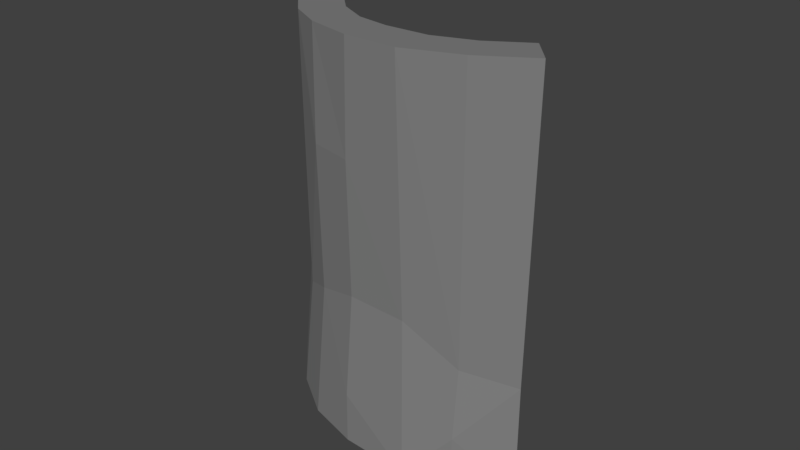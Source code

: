 # Source: Wall_big_x1_05.blend  (saved by Blender 2.79.0; exported with 4.5.12 LTS)
import bpy
from mathutils import Matrix  # noqa: F401  (used for matrix-valued properties, if any)

bpy.ops.wm.read_factory_settings(use_empty=True)
scene = bpy.context.scene
scene.name = 'Scene'

# ---- collections
col_collection_1 = bpy.data.collections.new('Collection 1'); scene.collection.children.link(col_collection_1)

# ---- materials (node trees are filled in below, after node groups)
mat_m_mixed_stone_wall_02 = bpy.data.materials.new('M_Mixed_stone_wall_02')
mat_m_mixed_stone_wall_02.alpha_threshold = 0.0
mat_m_mixed_stone_wall_02.diffuse_color = (0.2159, 0.2159, 0.2159, 1.0)
mat_m_mixed_stone_wall_02.roughness = 0.5

# ---- material node trees
mat_m_mixed_stone_wall_02.use_nodes = True; mat_m_mixed_stone_wall_02.node_tree.nodes.clear()
_N = mat_m_mixed_stone_wall_02.node_tree.nodes; _L = mat_m_mixed_stone_wall_02.node_tree.links
n0 = _N.new('ShaderNodeOutputMaterial'); n0.name = 'Material Output'; n0.location = (1200, 880)
n0.label = 'Material Out'
n1 = _N.new('ShaderNodeAddShader'); n1.name = 'Add Shader'; n1.location = (1000, 880)
n1.label = 'Shader Add Refl'
n2 = _N.new('ShaderNodeAddShader'); n2.name = 'Add Shader.001'; n2.location = (800, 880)
n2.label = 'Shader Add Spec'
n3 = _N.new('ShaderNodeBsdfRefraction'); n3.name = 'Refraction BSDF'; n3.location = (1200, 220)
n3.label = 'Refl BSDF'
n3.mute = True
n4 = _N.new('ShaderNodeMix'); n4.name = 'Mix'; n4.location = (1000, 220)
n4.label = 'Mix Color/Refl'
n4.data_type = 'RGBA'
n4.blend_type = 'MULTIPLY'
n4.inputs[0].default_value = 1.0
n4.inputs[6].default_value = (1.0, 1.0, 1.0, 1.0)
n4.inputs[7].default_value = (0.0, 0.0, 0.0, 0.0)
n5 = _N.new('ShaderNodeMixShader'); n5.name = 'Mix Shader'; n5.location = (600, 880)
n5.label = 'Shader Mix Alpha'
n6 = _N.new('ShaderNodeBsdfTransparent'); n6.name = 'Transparent BSDF'; n6.location = (400, 880)
n6.label = 'Alpha BSDF'
n6.mute = True
n7 = _N.new('ShaderNodeMix'); n7.name = 'Mix.001'; n7.location = (200, 1100)
n7.label = 'Mix Color/Alpha'
n7.data_type = 'RGBA'
n7.blend_type = 'MULTIPLY'
n7.inputs[0].default_value = 1.0
n7.inputs[6].default_value = (1.0, 1.0, 1.0, 1.0)
n7.inputs[7].default_value = (1.0, 1.0, 1.0, 1.0)
n8 = _N.new('ShaderNodeBsdfDiffuse'); n8.name = 'Diffuse BSDF'; n8.location = (400, 660)
n8.label = 'Diff BSDF'
n9 = _N.new('ShaderNodeMix'); n9.name = 'Mix.002'; n9.location = (200, 660)
n9.label = 'Mix Color/Diffuse'
n9.data_type = 'RGBA'
n9.blend_type = 'MULTIPLY'
n9.inputs[0].default_value = 1.0
n9.inputs[6].default_value = (0.2159, 0.2159, 0.2159, 1.0)
n9.inputs[7].default_value = (1.0, 1.0, 1.0, 1.0)
n10 = _N.new('ShaderNodeBsdfAnisotropic'); n10.name = 'Glossy BSDF'; n10.location = (400, 220)
n10.label = 'Spec BSDF'
n10.distribution = 'GGX'
n11 = _N.new('ShaderNodeMix'); n11.name = 'Mix.003'; n11.location = (200, 220)
n11.label = 'Mix Color/Spec'
n11.data_type = 'RGBA'
n11.blend_type = 'MULTIPLY'
n11.inputs[0].default_value = 1.0
n11.inputs[6].default_value = (0.1, 0.1, 0.1, 1.0)
n11.inputs[7].default_value = (0.0, 0.0, 0.0, 1.0)
n12 = _N.new('ShaderNodeMix'); n12.name = 'Mix.004'; n12.location = (200, 0)
n12.label = 'Mix Color/Hardness'
n12.data_type = 'RGBA'
n12.blend_type = 'MULTIPLY'
n12.inputs[0].default_value = 1.0
n12.inputs[6].default_value = (3.95, 3.95, 3.95, 3.95)
n12.inputs[7].default_value = (1.0, 1.0, 1.0, 1.0)
n13 = _N.new('ShaderNodeNormalMap'); n13.name = 'Normal Map'; n13.location = (200, 440)
n13.label = 'Normal/Map'
n13.mute = True
n14 = _N.new('ShaderNodeMix'); n14.name = 'Mix.005'; n14.location = (1000, 660)
n14.label = 'Bump/Map'
n14.mute = True
n14.data_type = 'RGBA'
n14.blend_type = 'MULTIPLY'
n14.inputs[0].default_value = 1.0
n14.inputs[6].default_value = (1.0, 1.0, 1.0, 1.0)
n14.inputs[7].default_value = (0.0, 0.0, 0.0, 1.0)
n15 = _N.new('ShaderNodeTexCoord'); n15.name = 'Texture Coordinate'; n15.location = (-600, 660)
n15.label = 'Texture Coords'
n16 = _N.new('ShaderNodeDisplacement'); n16.name = 'Displacement'; n16.location = (0, 0)
n16.inputs[1].default_value = 0.0
n16.inputs[2].default_value = 0.1
n17 = _N.new('ShaderNodeMath'); n17.name = 'Math'; n17.location = (0, 0)
n17.operation = 'POWER'
_L.new(n1.outputs[0], n0.inputs[0])
_L.new(n2.outputs[0], n1.inputs[0])
_L.new(n3.outputs[0], n1.inputs[1])
_L.new(n4.outputs[2], n3.inputs[0])
_L.new(n5.outputs[0], n2.inputs[0])
_L.new(n6.outputs[0], n5.inputs[1])
_L.new(n7.outputs[2], n5.inputs[0])
_L.new(n8.outputs[0], n5.inputs[2])
_L.new(n9.outputs[2], n8.inputs[0])
_L.new(n10.outputs[0], n2.inputs[1])
_L.new(n11.outputs[2], n10.inputs[0])
_L.new(n13.outputs[0], n8.inputs[2])
_L.new(n13.outputs[0], n10.inputs[4])
_L.new(n13.outputs[0], n3.inputs[3])
_L.new(n14.outputs[2], n16.inputs[0])
_L.new(n16.outputs[0], n0.inputs[2])
_L.new(n12.outputs[2], n17.inputs[0])
_L.new(n17.outputs[0], n10.inputs[1])
n0.is_active_output = True

# ---- world
world_world = bpy.data.worlds.new('World'); scene.world = world_world
world_world.color = (0.05088, 0.05088, 0.05088)
world_world.use_sun_shadow = False
world_world.sun_shadow_jitter_overblur = 0.0
world_world.cycles.sampling_method = 'MANUAL'

# ---- cameras
cam_camera = bpy.data.cameras.new('Camera')
cam_camera.clip_end = 100.0
cam_camera.lens = 35.0
cam_camera.sensor_width = 32.0
cam_camera.sensor_height = 18.0
cam_camera.ortho_scale = 7.314
cam_camera.dof.focus_distance = 0.0

# ---- meshes
me_untitled = bpy.data.meshes.new('Untitled')
me_untitled.from_pydata([(-165.5, 107.1, 286.6), (-165.5, 107.1, -286.7), (-160.5, 6.161, -286.6), (-62.94, 46.79, 286.6), (219.2, 53.31, -286.6), (-208.8, 63.74, 286.6), (-219.5, 53.1, -286.6), (-63.89, 46.99, -286.6), (-8.762, -38.8, -286.6), (-7.765, 39.04, -286.6), (92.37, -29.66, -285.9), (153.8, 0.8243, -209.7), (147.6, 15.52, -112.9), (209.7, 62.74, -132.2), (-8.734, -37.78, -209.7), (75.52, -13.12, -61.12), (-88.52, -28.68, -286.6), (-84.67, -9.787, -82.38), (-11.73, -21.72, -60.03), (-146.9, 17.3, -109.4), (-150.0, 18.63, 286.5), (-82.18, -15.05, 132.4), (-86.97, -8.632, 286.6), (-11.26, -25.66, 134.2), (144.6, 14.84, 286.6), (69.16, -18.6, 286.4), (208.8, 63.63, 286.7), (165.5, 107.1, -286.7), (115.8, 69.24, -286.6), (-5.835, 38.96, 71.82), (116.5, 70.79, 130.1), (165.4, 107.0, 286.6), (113.8, 67.61, 286.6), (57.29, 44.32, 286.6), (-9.226, 40.21, 286.6), (53.1, 44.74, -5.899), (-119.3, 71.71, 286.3), (-68.55, 51.6, 125.8), (-116.5, 69.56, -286.7), (-11.33, -22.13, 286.6), (-208.5, 64.01, -113.5), (155.0, -1.274, -286.6), (53.14, 48.83, -286.6)], [], [(38, 7, 2), (33, 34, 39), (22, 39, 3), (3, 36, 20), (31, 26, 13), (7, 16, 2), (10, 9, 42), (10, 42, 28), (4, 41, 28), (10, 41, 11), (11, 13, 12), (11, 12, 10), (13, 26, 12), (12, 15, 10), (14, 10, 15), (14, 8, 10), (16, 8, 14), (14, 18, 17), (17, 16, 14), (2, 40, 6), (2, 16, 19), (20, 40, 19), (21, 20, 19), (23, 21, 17), (15, 25, 23), (25, 12, 24), (28, 31, 27), (31, 28, 30), (29, 34, 35), (37, 34, 29), (37, 3, 34), (0, 20, 36), (20, 0, 5), (1, 2, 6), (2, 1, 38), (32, 26, 31), (24, 26, 32), (32, 33, 24), (25, 24, 33), (25, 33, 39), (34, 3, 39), (3, 20, 22), (13, 27, 31), (4, 27, 13), (0, 40, 5), (40, 0, 1), (1, 6, 40), (7, 8, 16), (8, 7, 9), (9, 10, 8), (10, 28, 41), (4, 28, 27), (41, 4, 11), (13, 11, 4), (24, 12, 26), (14, 15, 18), (19, 40, 2), (17, 19, 16), (15, 23, 18), (17, 18, 23), (40, 20, 5), (21, 19, 17), (20, 21, 22), (23, 22, 21), (22, 23, 39), (39, 23, 25), (15, 12, 25), (38, 1, 36), (38, 36, 7), (0, 36, 1), (42, 35, 28), (28, 35, 30), (35, 42, 29), (29, 42, 9), (29, 9, 7), (30, 32, 31), (32, 30, 33), (33, 30, 35), (33, 35, 34), (36, 3, 37), (36, 37, 7), (37, 29, 7)])
_uv = me_untitled.uv_layers.new(name='UVmap_0')
_uv.uv.foreach_set('vector', [1.693, 1.804, 1.83, 1.804, 1.693, 1.965, 2.117, 3.305, 1.964, 3.309, 1.964, 3.174, 1.82, 3.174, 1.964, 3.174, 1.82, 3.303, 1.82, 3.303, 1.681, 3.303, 1.681, 3.174, 2.559, 3.178, 2.43, 3.178, 2.438, 2.296, 1.83, 1.804, 1.83, 1.97, 1.693, 1.965, 2.123, 1.971, 1.972, 1.803, 2.123, 1.796, 2.123, 1.971, 2.123, 1.796, 2.281, 1.804, 2.434, 1.967, 2.279, 1.972, 2.281, 1.804, 2.123, 1.971, 2.279, 1.972, 2.279, 2.131, 2.279, 2.131, 2.438, 2.296, 2.281, 2.337, 2.279, 2.131, 2.281, 2.337, 2.123, 1.971, 2.438, 2.296, 2.43, 3.178, 2.281, 2.337, 2.281, 2.337, 2.12, 2.446, 2.123, 1.971, 1.97, 2.131, 2.123, 1.971, 2.12, 2.446, 1.97, 2.131, 1.972, 1.968, 2.123, 1.971, 1.83, 1.97, 1.972, 1.968, 1.97, 2.131, 1.97, 2.131, 1.965, 2.447, 1.821, 2.398, 1.821, 2.398, 1.83, 1.97, 1.97, 2.131, 1.693, 1.965, 1.527, 2.328, 1.545, 1.964, 1.693, 1.965, 1.83, 1.97, 1.681, 2.34, 1.681, 3.174, 1.527, 2.328, 1.681, 2.34, 1.819, 2.85, 1.681, 3.174, 1.681, 2.34, 1.964, 2.853, 1.819, 2.85, 1.821, 2.398, 2.12, 2.446, 2.117, 3.171, 1.964, 2.853, 2.117, 3.171, 2.281, 2.337, 2.275, 3.176, 0.646, 1.972, 0.5015, 3.178, 0.4912, 1.973, 0.5015, 3.178, 0.646, 1.972, 0.6538, 2.848, 0.9646, 2.722, 0.9673, 3.174, 0.8118, 2.561, 1.11, 2.836, 0.9673, 3.174, 0.9646, 2.722, 1.11, 2.836, 1.11, 3.174, 0.9673, 3.174, 1.529, 3.303, 1.681, 3.174, 1.681, 3.303, 1.681, 3.174, 1.529, 3.303, 1.529, 3.174, 1.543, 1.805, 1.693, 1.965, 1.545, 1.964, 1.693, 1.965, 1.543, 1.805, 1.693, 1.804, 2.275, 3.307, 2.43, 3.178, 2.43, 3.305, 2.275, 3.176, 2.43, 3.178, 2.275, 3.307, 2.275, 3.307, 2.117, 3.305, 2.275, 3.176, 2.117, 3.171, 2.275, 3.176, 2.117, 3.305, 2.117, 3.171, 2.117, 3.305, 1.964, 3.174, 1.964, 3.309, 1.82, 3.303, 1.964, 3.174, 1.82, 3.303, 1.681, 3.174, 1.82, 3.174, 2.438, 2.296, 2.594, 1.979, 2.559, 3.178, 2.434, 1.967, 2.594, 1.979, 2.438, 2.296, 1.4, 3.172, 1.527, 2.328, 1.529, 3.174, 1.527, 2.328, 1.4, 3.172, 1.39, 1.964, 1.39, 1.964, 1.545, 1.964, 1.527, 2.328, 1.83, 1.804, 1.972, 1.968, 1.83, 1.97, 1.972, 1.968, 1.83, 1.804, 1.972, 1.803, 1.972, 1.803, 2.123, 1.971, 1.972, 1.968, 2.123, 1.971, 2.281, 1.804, 2.279, 1.972, 2.434, 1.967, 2.281, 1.804, 2.436, 1.805, 2.279, 1.972, 2.434, 1.967, 2.279, 2.131, 2.438, 2.296, 2.279, 2.131, 2.434, 1.967, 2.275, 3.176, 2.281, 2.337, 2.43, 3.178, 1.97, 2.131, 2.12, 2.446, 1.965, 2.447, 1.681, 2.34, 1.527, 2.328, 1.693, 1.965, 1.821, 2.398, 1.681, 2.34, 1.83, 1.97, 2.12, 2.446, 1.964, 2.853, 1.965, 2.447, 1.821, 2.398, 1.965, 2.447, 1.964, 2.853, 1.527, 2.328, 1.681, 3.174, 1.529, 3.174, 1.819, 2.85, 1.681, 2.34, 1.821, 2.398, 1.681, 3.174, 1.819, 2.85, 1.82, 3.174, 1.964, 2.853, 1.82, 3.174, 1.819, 2.85, 1.82, 3.174, 1.964, 2.853, 1.964, 3.174, 1.964, 3.174, 1.964, 2.853, 2.117, 3.171, 2.12, 2.446, 2.281, 2.337, 2.117, 3.171, 1.238, 1.966, 1.39, 1.964, 1.249, 3.173, 1.238, 1.966, 1.249, 3.173, 1.101, 1.968, 1.4, 3.172, 1.249, 3.173, 1.39, 1.964, 0.8042, 1.971, 0.8118, 2.561, 0.646, 1.972, 0.646, 1.972, 0.8118, 2.561, 0.6538, 2.848, 0.8118, 2.561, 0.8042, 1.971, 0.9646, 2.722, 0.9646, 2.722, 0.8042, 1.971, 0.957, 1.97, 0.9646, 2.722, 0.957, 1.97, 1.101, 1.968, 0.6538, 2.848, 0.6562, 3.176, 0.5015, 3.178, 0.6562, 3.176, 0.6538, 2.848, 0.814, 3.176, 0.814, 3.176, 0.6538, 2.848, 0.8118, 2.561, 0.814, 3.176, 0.8118, 2.561, 0.9673, 3.174, 1.249, 3.173, 1.11, 3.174, 1.11, 2.836, 1.249, 3.173, 1.11, 2.836, 1.101, 1.968, 1.11, 2.836, 0.9646, 2.722, 1.101, 1.968])
_uv.active_render = True
_uv = me_untitled.uv_layers.new(name='LightMapUV')
_uv.uv.foreach_set('vector', [0.5703, 0.01318, 0.6343, 0.01318, 0.5703, 0.1176, 0.7686, 0.9896, 0.6968, 0.9922, 0.6968, 0.9052, 0.6294, 0.9048, 0.6968, 0.9052, 0.6294, 0.9889, 0.6294, 0.9889, 0.5645, 0.9885, 0.5645, 0.9045, 0.9761, 0.9066, 0.9155, 0.9066, 0.9185, 0.3332, 0.6343, 0.01318, 0.6343, 0.1212, 0.5703, 0.1176, 0.772, 0.1215, 0.7007, 0.01221, 0.772, 0.007813, 0.772, 0.1215, 0.772, 0.007813, 0.8452, 0.01318, 0.9175, 0.1187, 0.8452, 0.1221, 0.8452, 0.01318, 0.772, 0.1215, 0.8452, 0.1221, 0.8452, 0.2261, 0.8452, 0.2261, 0.9185, 0.3332, 0.8456, 0.3601, 0.8452, 0.2261, 0.8456, 0.3601, 0.772, 0.1215, 0.9185, 0.3332, 0.9155, 0.9066, 0.8456, 0.3601, 0.8456, 0.3601, 0.7703, 0.4306, 0.772, 0.1215, 0.6997, 0.2256, 0.772, 0.1215, 0.7703, 0.4306, 0.6997, 0.2256, 0.7007, 0.1196, 0.772, 0.1215, 0.6343, 0.1212, 0.7007, 0.1196, 0.6997, 0.2256, 0.6997, 0.2256, 0.698, 0.4313, 0.6304, 0.4, 0.6304, 0.4, 0.6343, 0.1212, 0.6997, 0.2256, 0.5703, 0.1176, 0.4927, 0.3545, 0.501, 0.1168, 0.5703, 0.1176, 0.6343, 0.1212, 0.5648, 0.3621, 0.5645, 0.9045, 0.4927, 0.3545, 0.5648, 0.3621, 0.6294, 0.6936, 0.5645, 0.9045, 0.5648, 0.3621, 0.6973, 0.6962, 0.6294, 0.6936, 0.6304, 0.4, 0.7703, 0.4306, 0.7686, 0.9025, 0.6973, 0.6962, 0.7686, 0.9025, 0.8456, 0.3601, 0.8428, 0.9062, 0.08032, 0.1221, 0.01264, 0.9069, 0.007812, 0.123, 0.01264, 0.9069, 0.08032, 0.1221, 0.08385, 0.692, 0.2294, 0.6111, 0.2306, 0.9047, 0.1578, 0.5054, 0.2972, 0.6848, 0.2306, 0.9047, 0.2294, 0.6111, 0.2972, 0.6848, 0.2976, 0.9043, 0.2306, 0.9047, 0.4937, 0.9883, 0.5645, 0.9045, 0.5645, 0.9885, 0.5645, 0.9045, 0.4937, 0.9883, 0.4937, 0.9042, 0.5, 0.01318, 0.5703, 0.1176, 0.501, 0.1168, 0.5703, 0.1176, 0.5, 0.01318, 0.5703, 0.01318, 0.8428, 0.9905, 0.9155, 0.9066, 0.915, 0.9904, 0.8428, 0.9062, 0.9155, 0.9066, 0.8428, 0.9905, 0.8428, 0.9905, 0.7686, 0.9896, 0.8428, 0.9062, 0.7686, 0.9025, 0.8428, 0.9062, 0.7686, 0.9896, 0.7686, 0.9025, 0.7686, 0.9896, 0.6968, 0.9052, 0.6968, 0.9922, 0.6294, 0.9889, 0.6968, 0.9052, 0.6294, 0.9889, 0.5645, 0.9045, 0.6294, 0.9048, 0.9185, 0.3332, 0.9922, 0.1274, 0.9761, 0.9066, 0.9175, 0.1187, 0.9922, 0.1274, 0.9185, 0.3332, 0.4333, 0.904, 0.4927, 0.3545, 0.4937, 0.9042, 0.4927, 0.3545, 0.4333, 0.904, 0.4282, 0.1167, 0.4282, 0.1167, 0.501, 0.1168, 0.4927, 0.3545, 0.6343, 0.01318, 0.7007, 0.1196, 0.6343, 0.1212, 0.7007, 0.1196, 0.6343, 0.01318, 0.7007, 0.01221, 0.7007, 0.01221, 0.772, 0.1215, 0.7007, 0.1196, 0.772, 0.1215, 0.8452, 0.01318, 0.8452, 0.1221, 0.9175, 0.1187, 0.8452, 0.01318, 0.918, 0.01318, 0.8452, 0.1221, 0.9175, 0.1187, 0.8452, 0.2261, 0.9185, 0.3332, 0.8452, 0.2261, 0.9175, 0.1187, 0.8428, 0.9062, 0.8456, 0.3601, 0.9155, 0.9066, 0.6997, 0.2256, 0.7703, 0.4306, 0.698, 0.4313, 0.5648, 0.3621, 0.4927, 0.3545, 0.5703, 0.1176, 0.6304, 0.4, 0.5648, 0.3621, 0.6343, 0.1212, 0.7703, 0.4306, 0.6973, 0.6962, 0.698, 0.4313, 0.6304, 0.4, 0.698, 0.4313, 0.6973, 0.6962, 0.4927, 0.3545, 0.5645, 0.9045, 0.4937, 0.9042, 0.6294, 0.6936, 0.5648, 0.3621, 0.6304, 0.4, 0.5645, 0.9045, 0.6294, 0.6936, 0.6294, 0.9048, 0.6973, 0.6962, 0.6294, 0.9048, 0.6294, 0.6936, 0.6294, 0.9048, 0.6973, 0.6962, 0.6968, 0.9052, 0.6968, 0.9052, 0.6973, 0.6962, 0.7686, 0.9025, 0.7703, 0.4306, 0.8456, 0.3601, 0.7686, 0.9025, 0.3577, 0.1187, 0.4282, 0.1167, 0.3625, 0.9035, 0.3577, 0.1187, 0.3625, 0.9035, 0.293, 0.1197, 0.4333, 0.904, 0.3625, 0.9035, 0.4282, 0.1167, 0.1543, 0.1216, 0.1578, 0.5054, 0.08032, 0.1221, 0.08032, 0.1221, 0.1578, 0.5054, 0.08385, 0.692, 0.1578, 0.5054, 0.1543, 0.1216, 0.2294, 0.6111, 0.2294, 0.6111, 0.1543, 0.1216, 0.226, 0.1206, 0.2294, 0.6111, 0.226, 0.1206, 0.293, 0.1197, 0.08385, 0.692, 0.08508, 0.9062, 0.01264, 0.9069, 0.08508, 0.9062, 0.08385, 0.692, 0.1589, 0.9054, 0.1589, 0.9054, 0.08385, 0.692, 0.1578, 0.5054, 0.1589, 0.9054, 0.1578, 0.5054, 0.2306, 0.9047, 0.3625, 0.9035, 0.2976, 0.9043, 0.2972, 0.6848, 0.3625, 0.9035, 0.2972, 0.6848, 0.293, 0.1197, 0.2972, 0.6848, 0.2294, 0.6111, 0.293, 0.1197])
me_untitled.materials.append(mat_m_mixed_stone_wall_02)
me_untitled.use_remesh_preserve_volume = False
me_untitled.use_remesh_preserve_attributes = False
me_untitled.use_mirror_vertex_groups = False
me_untitled.update()
me_untitled.normals_split_custom_set([tuple(v) for v in zip(*[iter([0.0001408, -0.0006621, -1.0, 0.0001408, -0.0006621, -1.0, 0.0001408, -0.0006621, -1.0, -0.001127, 0.0004429, 1.0, -0.001127, 0.0004429, 1.0, -0.001127, 0.0004429, 1.0, 3.46e-05, -0.0006612, 1.0, 3.46e-05, -0.0006612, 1.0, 3.46e-05, -0.0006612, 1.0, -0.003354, 0.007389, 1.0, -0.003354, 0.007389, 1.0, -0.003354, 0.007389, 1.0, 0.7073, 0.7069, 8.618e-05, 0.7073, 0.7069, 8.618e-05, 0.7073, 0.7069, 8.618e-05, 0.0001236, -0.0006185, -1.0, 0.0001236, -0.0006185, -1.0, 0.0001236, -0.0006185, -1.0, 0.001912, -0.007761, -1.0, 0.001912, -0.007761, -1.0, 0.001912, -0.007761, -1.0, 0.002029, -0.007703, -1.0, 0.002029, -0.007703, -1.0, 0.002029, -0.007703, -1.0, 0.0001857, 0.0002563, -1.0, 0.0001857, 0.0002563, -1.0, 0.0001857, 0.0002563, -1.0, 0.4132, -0.9101, 0.0312, 0.4132, -0.9101, 0.0312, 0.4132, -0.9101, 0.0312, 0.6283, -0.7622, 0.1556, 0.6283, -0.7622, 0.1556, 0.6283, -0.7622, 0.1556, 0.2709, -0.949, 0.1613, 0.2709, -0.949, 0.1613, 0.2709, -0.949, 0.1613, 0.6061, -0.7954, 0.003045, 0.6061, -0.7954, 0.003045, 0.6061, -0.7954, 0.003045, 0.4274, -0.8987, 0.09816, 0.4274, -0.8987, 0.09816, 0.4274, -0.8987, 0.09816, 0.142, -0.9864, 0.08321, 0.142, -0.9864, 0.08321, 0.142, -0.9864, 0.08321, 0.0899, -0.9959, 0.01312, 0.0899, -0.9959, 0.01312, 0.0899, -0.9959, 0.01312, -0.1259, -0.992, 0.01315, -0.1259, -0.992, 0.01315, -0.1259, -0.992, 0.01315, -0.1906, -0.9764, 0.101, -0.1906, -0.9764, 0.101, -0.1906, -0.9764, 0.101, -0.2019, -0.9749, 0.09399, -0.2019, -0.9749, 0.09399, -0.2019, -0.9749, 0.09399, -0.6204, -0.7793, 0.08828, -0.6204, -0.7793, 0.08828, -0.6204, -0.7793, 0.08828, -0.4339, -0.8965, 0.08969, -0.4339, -0.8965, 0.08969, -0.4339, -0.8965, 0.08969, -0.6037, -0.7972, -0.002169, -0.6037, -0.7972, -0.002169, -0.6037, -0.7972, -0.002169, -0.4455, -0.8953, -0.0005721, -0.4455, -0.8953, -0.0005721, -0.4455, -0.8953, -0.0005721, -0.1474, -0.9888, -0.02252, -0.1474, -0.9888, -0.02252, -0.1474, -0.9888, -0.02252, 0.113, -0.9935, -0.01359, 0.113, -0.9935, -0.01359, 0.113, -0.9935, -0.01359, 0.4054, -0.9142, 0.001555, 0.4054, -0.9142, 0.001555, 0.4054, -0.9142, 0.001555, -0.6057, 0.7957, 2.103e-05, -0.6057, 0.7957, 2.103e-05, -0.6057, 0.7957, 2.103e-05, -0.5905, 0.807, -0.002048, -0.5905, 0.807, -0.002048, -0.5905, 0.807, -0.002048, -0.1075, 0.9942, -0.007515, -0.1075, 0.9942, -0.007515, -0.1075, 0.9942, -0.007515, 0.1954, 0.9807, -0.002654, 0.1954, 0.9807, -0.002654, 0.1954, 0.9807, -0.002654, 0.1215, 0.9923, 0.02541, 0.1215, 0.9923, 0.02541, 0.1215, 0.9923, 0.02541, 0.008684, 0.0004127, 1.0, 0.008684, 0.0004127, 1.0, 0.008684, 0.0004127, 1.0, 0.000968, -0.0009358, 1.0, 0.000968, -0.0009358, 1.0, 0.000968, -0.0009358, 1.0, -0.001373, -0.0004236, -1.0, -0.001373, -0.0004236, -1.0, -0.001373, -0.0004236, -1.0, -0.0002801, -0.0003693, -1.0, -0.0002801, -0.0003693, -1.0, -0.0002801, -0.0003693, -1.0, -0.0003912, 0.0006151, 1.0, -0.0003912, 0.0006151, 1.0, -0.0003912, 0.0006151, 1.0, -0.0004046, 0.000298, 1.0, -0.0004046, 0.000298, 1.0, -0.0004046, 0.000298, 1.0, 0.0, 0.0005334, 1.0, 0.0, 0.0005334, 1.0, 0.0, 0.0005334, 1.0, -0.001385, -0.003566, 1.0, -0.001385, -0.003566, 1.0, -0.001385, -0.003566, 1.0, 0.002114, -0.002905, 1.0, 0.002114, -0.002905, 1.0, 0.002114, -0.002905, 1.0, 0.001394, 0.0003577, 1.0, 0.001394, 0.0003577, 1.0, 0.001394, 0.0003577, 1.0, -0.0008787, -0.0002654, 1.0, -0.0008787, -0.0002654, 1.0, -0.0008787, -0.0002654, 1.0, 0.7077, 0.7065, 0.0001658, 0.7077, 0.7065, 0.0001658, 0.7077, 0.7065, 0.0001658, 0.7071, 0.7071, 0.0004959, 0.7071, 0.7071, 0.0004959, 0.7071, 0.7071, 0.0004959, -0.7071, 0.7071, -2.646e-09, -0.7071, 0.7071, -2.646e-09, -0.7071, 0.7071, -2.646e-09, -0.7071, 0.7071, -3.334e-07, -0.7071, 0.7071, -3.334e-07, -0.7071, 0.7071, -3.334e-07, -0.7071, 0.7071, -8.747e-06, -0.7071, 0.7071, -8.747e-06, -0.7071, 0.7071, -8.747e-06, -0.0008418, -0.0003043, -1.0, -0.0008418, -0.0003043, -1.0, -0.0008418, -0.0003043, -1.0, -0.0003458, 1.5e-05, -1.0, -0.0003458, 1.5e-05, -1.0, -0.0003458, 1.5e-05, -1.0, 0.007181, -8.139e-05, -1.0, 0.007181, -8.139e-05, -1.0, 0.007181, -8.139e-05, -1.0, -0.009311, -0.005012, -0.9999, -0.009311, -0.005012, -0.9999, -0.009311, -0.005012, -0.9999, 7.687e-05, -0.000452, -1.0, 7.687e-05, -0.000452, -1.0, 7.687e-05, -0.000452, -1.0, 0.647, -0.7619, 0.03078, 0.647, -0.7619, 0.03078, 0.647, -0.7619, 0.03078, 0.6831, -0.7252, 0.08647, 0.6831, -0.7252, 0.08647, 0.6831, -0.7252, 0.08647, 0.6051, -0.7961, 0.003296, 0.6051, -0.7961, 0.003296, 0.6051, -0.7961, 0.003296, 0.09878, -0.9892, 0.1082, 0.09878, -0.9892, 0.1082, 0.09878, -0.9892, 0.1082, -0.6051, -0.7903, 0.09618, -0.6051, -0.7903, 0.09618, -0.6051, -0.7903, 0.09618, -0.4306, -0.8979, 0.09118, -0.4306, -0.8979, 0.09118, -0.4306, -0.8979, 0.09118, 0.09775, -0.995, -0.02046, 0.09775, -0.995, -0.02046, 0.09775, -0.995, -0.02046, -0.1555, -0.9876, -0.0197, -0.1555, -0.9876, -0.0197, -0.1555, -0.9876, -0.0197, -0.6089, -0.7932, -0.0009494, -0.6089, -0.7932, -0.0009494, -0.6089, -0.7932, -0.0009494, -0.3926, -0.9195, -0.01798, -0.3926, -0.9195, -0.01798, -0.3926, -0.9195, -0.01798, -0.3966, -0.9176, 0.02588, -0.3966, -0.9176, 0.02588, -0.3966, -0.9176, 0.02588, -0.1488, -0.9882, 0.03652, -0.1488, -0.9882, 0.03652, -0.1488, -0.9882, 0.03652, -0.1756, -0.9842, 0.02276, -0.1756, -0.9842, 0.02276, -0.1756, -0.9842, 0.02276, 0.04382, -0.9988, 0.02319, 0.04382, -0.9988, 0.02319, 0.04382, -0.9988, 0.02319, 0.3641, -0.9313, -0.008015, 0.3641, -0.9313, -0.008015, 0.3641, -0.9313, -0.008015, 0.6077, 0.7941, -4.164e-05, 0.6077, 0.7941, -4.164e-05, 0.6077, 0.7941, -4.164e-05, 0.3941, 0.9191, -0.001548, 0.3941, 0.9191, -0.001548, 0.3941, 0.9191, -0.001548, 0.6075, 0.7943, -9.399e-06, 0.6075, 0.7943, -9.399e-06, 0.6075, 0.7943, -9.399e-06, -0.3096, 0.9508, 0.01379, -0.3096, 0.9508, 0.01379, -0.3096, 0.9508, 0.01379, -0.3747, 0.9271, -0.002838, -0.3747, 0.9271, -0.002838, -0.3747, 0.9271, -0.002838, -0.07872, 0.9968, 0.01449, -0.07872, 0.9968, 0.01449, -0.07872, 0.9968, 0.01449, -0.1586, 0.9873, 0.001086, -0.1586, 0.9873, 0.001086, -0.1586, 0.9873, 0.001086, 0.1402, 0.9901, -0.0005227, 0.1402, 0.9901, -0.0005227, 0.1402, 0.9901, -0.0005227, -0.6063, 0.7952, 0.005642, -0.6063, 0.7952, 0.005642, -0.6063, 0.7952, 0.005642, -0.3811, 0.9245, 0.01217, -0.3811, 0.9245, 0.01217, -0.3811, 0.9245, 0.01217, -0.3927, 0.9196, 0.006965, -0.3927, 0.9196, 0.006965, -0.3927, 0.9196, 0.006965, -0.06154, 0.9981, 0.002337, -0.06154, 0.9981, 0.002337, -0.06154, 0.9981, 0.002337, 0.4044, 0.9145, 0.01322, 0.4044, 0.9145, 0.01322, 0.4044, 0.9145, 0.01322, 0.3507, 0.9365, -0.006494, 0.3507, 0.9365, -0.006494, 0.3507, 0.9365, -0.006494, 0.1903, 0.9817, -0.008813, 0.1903, 0.9817, -0.008813, 0.1903, 0.9817, -0.008813])] * 3)])

# ---- objects
ob_wall_big_x1_05 = bpy.data.objects.new('Wall_big_x1_05', me_untitled)
ob_camera = bpy.data.objects.new('Camera', cam_camera)

# ---- transforms, parenting, visibility, modifiers, constraints
ob_wall_big_x1_05.location = (0.0, 0.0, 0.0)
ob_wall_big_x1_05.scale = (0.01, 0.01, 0.01)
ob_wall_big_x1_05.color = (0.8, 0.8, 0.8, 1.0)
ob_wall_big_x1_05.lineart.crease_threshold = 0.0
ob_camera.location = (7.481, -6.508, 5.344)
ob_camera.rotation_euler = (1.109, 0.0, 0.8149)
ob_camera.lock_rotations_4d = False
ob_camera.empty_display_type = 'ARROWS'
ob_camera.color = (0.0, 0.0, 0.0, 0.0)
ob_camera.display_type = 'WIRE'
ob_camera.lineart.crease_threshold = 0.0

# ---- collection membership
col_collection_1.objects.link(ob_wall_big_x1_05)
col_collection_1.objects.link(ob_camera)

# ---- scene / render settings (as saved in the file)
scene.camera = ob_camera
scene.frame_start = 1; scene.frame_end = 250; scene.frame_set(1)
scene.render.engine = 'CYCLES'
scene.render.resolution_percentage = 50
scene.render.fps = 30
scene.render.dither_intensity = 0.0
scene.cycles.use_denoising = False
scene.cycles.samples = 128
scene.cycles.sampling_pattern = 'TABULATED_SOBOL'
scene.cycles.use_adaptive_sampling = False
scene.cycles.use_light_tree = False
scene.cycles.blur_glossy = 0.0
scene.cycles.sample_clamp_indirect = 0.0
scene.view_settings.view_transform = 'Standard'
bpy.context.view_layer.update()

# ---- added for rendering (the .blend has no usable light): sun
light_auto_sun = bpy.data.lights.new('AutoSun', 'SUN')
light_auto_sun.energy = 3.0
light_auto_sun.angle = 0.0523599
ob_auto_sun = bpy.data.objects.new('AutoSun', light_auto_sun)
scene.collection.objects.link(ob_auto_sun)
ob_auto_sun.rotation_euler = (0.872665, 0.174533, 0.523599)
bpy.context.view_layer.update()
